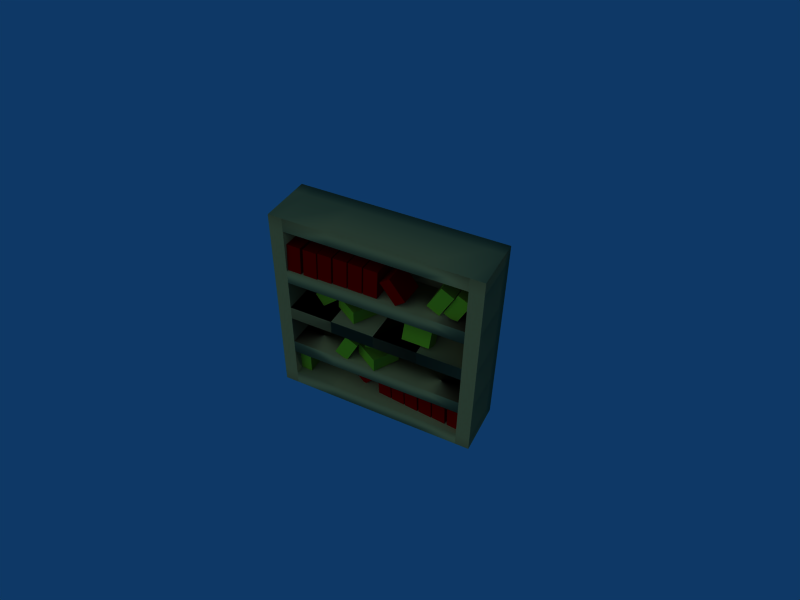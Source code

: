 # Source: bookcase.blend  (saved by Blender 2.44.0; exported with 4.5.12 LTS)
import bpy
from mathutils import Matrix  # noqa: F401  (used for matrix-valued properties, if any)

bpy.ops.wm.read_factory_settings(use_empty=True)
scene = bpy.context.scene
scene.name = 'Scene'

# ---- collections
col_collection_1 = bpy.data.collections.new('Collection 1'); scene.collection.children.link(col_collection_1)

# ---- materials (node trees are filled in below, after node groups)
mat_material = bpy.data.materials.new('Material')
mat_material.alpha_threshold = 0.0
mat_material.preview_render_type = 'FLAT'
mat_material.diffuse_color = (0.3308, 0.5605, 0.09128, 1.0)
mat_material.roughness = 0.5
mat_material.line_color = (0.0, 0.0, 0.0, 1.0)
mat_material_002 = bpy.data.materials.new('Material.002')
mat_material_002.alpha_threshold = 0.0
mat_material_002.preview_render_type = 'FLAT'
mat_material_002.diffuse_color = (0.4467, 0.0, 0.0, 1.0)
mat_material_002.roughness = 0.5
mat_material_002.line_color = (0.0, 0.0, 0.0, 1.0)
mat_material_001 = bpy.data.materials.new('Material.001')
mat_material_001.alpha_threshold = 0.0
mat_material_001.preview_render_type = 'FLAT'
mat_material_001.diffuse_color = (0.4399, 0.4506, 0.2805, 1.0)
mat_material_001.roughness = 0.5
mat_material_001.line_color = (0.0, 0.0, 0.0, 1.0)

# ---- material node trees

# ---- world
world_world = bpy.data.worlds.new('World'); scene.world = world_world
world_world.color = (0.05656, 0.2208, 0.4)
world_world.use_sun_shadow = False
world_world.sun_shadow_jitter_overblur = 0.0
world_world.cycles.sampling_method = 'MANUAL'
world_world.cycles.sample_map_resolution = 256

# ---- cameras
cam_camera_001 = bpy.data.cameras.new('Camera.001')
cam_camera_001.passepartout_alpha = 0.2
cam_camera_001.clip_end = 100.0
cam_camera_001.lens = 35.0
cam_camera_001.show_passepartout = False
cam_camera_001.show_safe_areas = True
cam_camera_001.dof.focus_distance = 0.0
cam_camera_001.dof.aperture_fstop = 128.0

# ---- lights
light_lamp = bpy.data.lights.new('Lamp', 'SUN')
light_lamp.transmission_factor = 0.0
light_lamp.angle = 1.571
light_lamp.energy = 1.0
light_lamp.shadow_buffer_clip_start = 0.5
light_lamp.shadow_soft_size = 1.0
light_lamp.shadow_cascade_max_distance = 1000.0
light_lamp.cycles.use_multiple_importance_sampling = False

# ---- meshes
me_plane_010 = bpy.data.meshes.new('Plane.010')
me_plane_010.from_pydata([(-15.39, -9.045, -1.421), (-15.58, -10.01, 0.3197), (-17.53, -10.29, -0.05757), (-17.33, -9.327, -1.798), (-17.54, -8.462, -1.343), (-17.74, -9.427, 0.3973), (-15.8, -9.145, 0.7746), (-15.6, -8.18, -0.9661)], [], [(0, 3, 2, 1), (2, 3, 4, 5), (3, 0, 7, 4), (0, 1, 6, 7), (1, 2, 5, 6), (7, 6, 5, 4)])
me_plane_010.materials.append(mat_material)
me_plane_010.materials.append(mat_material)
me_plane_010.use_remesh_preserve_volume = False
me_plane_010.use_remesh_preserve_attributes = False
me_plane_010.use_mirror_vertex_groups = False
me_plane_010.update()
me_plane_009 = bpy.data.meshes.new('Plane.009')
me_plane_009.from_pydata([(-26.7, -10.5, -9.051), (-26.95, -11.62, -7.417), (-28.92, -11.31, -7.494), (-28.67, -10.18, -9.129), (-28.57, -9.369, -8.554), (-28.81, -10.49, -6.919), (-26.84, -10.81, -6.842), (-26.59, -9.687, -8.476)], [], [(0, 3, 2, 1), (2, 3, 4, 5), (3, 0, 7, 4), (0, 1, 6, 7), (1, 2, 5, 6), (7, 6, 5, 4)])
me_plane_009.materials.append(mat_material)
me_plane_009.materials.append(mat_material)
me_plane_009.use_remesh_preserve_volume = False
me_plane_009.use_remesh_preserve_attributes = False
me_plane_009.use_mirror_vertex_groups = False
me_plane_009.update()
me_plane_008 = bpy.data.meshes.new('Plane.008')
me_plane_008.from_pydata([(-15.39, -9.045, -1.421), (-15.58, -10.01, 0.3197), (-17.53, -10.29, -0.05757), (-17.33, -9.327, -1.798), (-17.54, -8.462, -1.343), (-17.74, -9.427, 0.3973), (-15.8, -9.145, 0.7746), (-15.6, -8.18, -0.9661)], [], [(0, 3, 2, 1), (2, 3, 4, 5), (3, 0, 7, 4), (0, 1, 6, 7), (1, 2, 5, 6), (7, 6, 5, 4)])
me_plane_008.materials.append(mat_material)
me_plane_008.use_remesh_preserve_volume = False
me_plane_008.use_remesh_preserve_attributes = False
me_plane_008.use_mirror_vertex_groups = False
me_plane_008.update()
me_plane_007 = bpy.data.meshes.new('Plane.007')
me_plane_007.from_pydata([(-15.39, -9.045, -1.421), (-15.58, -10.01, 0.3197), (-17.53, -10.29, -0.05757), (-17.33, -9.327, -1.798), (-17.54, -8.462, -1.343), (-17.74, -9.427, 0.3973), (-15.8, -9.145, 0.7746), (-15.6, -8.18, -0.9661)], [], [(0, 3, 2, 1), (2, 3, 4, 5), (3, 0, 7, 4), (0, 1, 6, 7), (1, 2, 5, 6), (7, 6, 5, 4)])
me_plane_007.materials.append(mat_material)
me_plane_007.use_remesh_preserve_volume = False
me_plane_007.use_remesh_preserve_attributes = False
me_plane_007.use_mirror_vertex_groups = False
me_plane_007.update()
me_plane_006 = bpy.data.meshes.new('Plane.006')
me_plane_006.from_pydata([(-15.39, -9.045, -1.421), (-15.58, -10.01, 0.3197), (-17.53, -10.29, -0.05757), (-17.33, -9.327, -1.798), (-17.54, -8.462, -1.343), (-17.74, -9.427, 0.3973), (-15.8, -9.145, 0.7746), (-15.6, -8.18, -0.9661)], [], [(0, 3, 2, 1), (2, 3, 4, 5), (3, 0, 7, 4), (0, 1, 6, 7), (1, 2, 5, 6), (7, 6, 5, 4)])
me_plane_006.materials.append(mat_material)
me_plane_006.use_remesh_preserve_volume = False
me_plane_006.use_remesh_preserve_attributes = False
me_plane_006.use_mirror_vertex_groups = False
me_plane_006.update()
me_plane_005 = bpy.data.meshes.new('Plane.005')
me_plane_005.from_pydata([(-15.39, -9.045, -1.421), (-15.58, -10.01, 0.3197), (-17.53, -10.29, -0.05757), (-17.33, -9.327, -1.798), (-17.54, -8.462, -1.343), (-17.74, -9.427, 0.3973), (-15.8, -9.145, 0.7746), (-15.6, -8.18, -0.9661)], [], [(0, 3, 2, 1), (2, 3, 4, 5), (3, 0, 7, 4), (0, 1, 6, 7), (1, 2, 5, 6), (7, 6, 5, 4)])
me_plane_005.materials.append(mat_material)
me_plane_005.use_remesh_preserve_volume = False
me_plane_005.use_remesh_preserve_attributes = False
me_plane_005.use_mirror_vertex_groups = False
me_plane_005.update()
me_plane_004 = bpy.data.meshes.new('Plane.004')
me_plane_004.from_pydata([(-17.88, -0.8, 3.269), (-18.02, -1.495, 4.522), (-19.42, -1.698, 4.25), (-19.28, -1.003, 2.997), (-19.43, -0.3806, 3.325), (-19.57, -1.075, 4.578), (-18.17, -0.8722, 4.849), (-18.03, -0.1777, 3.596)], [], [(0, 3, 2, 1), (2, 3, 4, 5), (3, 0, 7, 4), (0, 1, 6, 7), (1, 2, 5, 6), (7, 6, 5, 4)])
me_plane_004.materials.append(mat_material)
me_plane_004.use_remesh_preserve_volume = False
me_plane_004.use_remesh_preserve_attributes = False
me_plane_004.use_mirror_vertex_groups = False
me_plane_004.update()
me_plane_003 = bpy.data.meshes.new('Plane.003')
me_plane_003.from_pydata([(-15.39, -9.045, -1.421), (-15.58, -10.01, 0.3197), (-17.53, -10.29, -0.05757), (-17.33, -9.327, -1.798), (-17.54, -8.462, -1.343), (-17.74, -9.427, 0.3973), (-15.8, -9.145, 0.7746), (-15.6, -8.18, -0.9661)], [], [(0, 3, 2, 1), (2, 3, 4, 5), (3, 0, 7, 4), (0, 1, 6, 7), (1, 2, 5, 6), (7, 6, 5, 4)])
me_plane_003.materials.append(mat_material)
me_plane_003.use_remesh_preserve_volume = False
me_plane_003.use_remesh_preserve_attributes = False
me_plane_003.use_mirror_vertex_groups = False
me_plane_003.update()
me_plane_002 = bpy.data.meshes.new('Plane.002')
me_plane_002.from_pydata([(-15.39, -9.045, -1.421), (-15.58, -10.01, 0.3197), (-17.53, -10.29, -0.05757), (-17.33, -9.327, -1.798), (-17.54, -8.462, -1.343), (-17.74, -9.427, 0.3973), (-15.8, -9.145, 0.7746), (-15.6, -8.18, -0.9661)], [], [(0, 3, 2, 1), (2, 3, 4, 5), (3, 0, 7, 4), (0, 1, 6, 7), (1, 2, 5, 6), (7, 6, 5, 4)])
me_plane_002.materials.append(mat_material)
me_plane_002.use_remesh_preserve_volume = False
me_plane_002.use_remesh_preserve_attributes = False
me_plane_002.use_mirror_vertex_groups = False
me_plane_002.update()
me_plane_001 = bpy.data.meshes.new('Plane.001')
me_plane_001.from_pydata([(-15.39, -9.045, -1.421), (-15.58, -10.01, 0.3197), (-17.53, -10.29, -0.05757), (-17.33, -9.327, -1.798), (-17.54, -8.462, -1.343), (-17.74, -9.427, 0.3973), (-15.8, -9.145, 0.7746), (-15.6, -8.18, -0.9661)], [], [(0, 3, 2, 1), (2, 3, 4, 5), (3, 0, 7, 4), (0, 1, 6, 7), (1, 2, 5, 6), (7, 6, 5, 4)])
me_plane_001.materials.append(mat_material)
me_plane_001.use_remesh_preserve_volume = False
me_plane_001.use_remesh_preserve_attributes = False
me_plane_001.use_mirror_vertex_groups = False
me_plane_001.update()
me_top_bools_001 = bpy.data.meshes.new('top bools.001')
me_top_bools_001.from_pydata([(-3.296, 4.152, 0.1744), (-2.284, 3.222, -0.9649), (-3.572, 3.329, -2.197), (-4.584, 4.259, -1.058), (-4.229, 5.02, -1.363), (-3.216, 4.09, -2.502), (-1.929, 3.982, -1.27), (-2.941, 4.912, -0.1305), (-7.666, 2.556, 5.001), (-7.237, 0.6628, 4.52), (-8.716, 0.6706, 3.172), (-9.145, 2.564, 3.654), (-8.506, 2.886, 2.955), (-8.077, 0.9931, 2.474), (-6.599, 0.9852, 3.821), (-7.028, 2.878, 4.303), (-6.291, 3.248, 3.46), (-5.862, 1.354, 2.978), (-7.34, 1.362, 1.631), (-7.769, 3.255, 2.113), (-8.408, 2.933, 2.812), (-7.979, 1.04, 2.33), (-6.501, 1.032, 3.677), (-6.929, 2.925, 4.159), (-6.28, 3.31, 3.408), (-5.851, 1.417, 2.926), (-7.329, 1.425, 1.579), (-7.758, 3.318, 2.061), (-7.119, 3.641, 1.362), (-6.69, 1.748, 0.8805), (-5.212, 1.74, 2.228), (-5.641, 3.633, 2.709), (-4.962, 4.013, 1.928), (-4.533, 2.12, 1.446), (-6.011, 2.127, 0.09917), (-6.44, 4.021, 0.5809), (-7.079, 3.698, 1.28), (-6.65, 1.805, 0.7979), (-5.172, 1.797, 2.145), (-5.601, 3.69, 2.627), (-4.908, 4.047, 1.873), (-4.479, 2.154, 1.391), (-5.957, 2.162, 0.04427), (-6.386, 4.055, 0.526), (-5.748, 4.377, -0.1728), (-5.319, 2.484, -0.6545), (-3.841, 2.476, 0.6928), (-4.27, 4.369, 1.174), (-3.577, 4.726, 0.4209), (-3.148, 2.833, -0.06078), (-4.626, 2.841, -1.408), (-5.055, 4.734, -0.9263), (-5.694, 4.411, -0.2276), (-5.265, 2.518, -0.7093), (-3.787, 2.51, 0.638), (-4.216, 4.403, 1.12)], [], [(0, 3, 2, 1), (2, 3, 4, 5), (3, 0, 7, 4), (0, 1, 6, 7), (1, 2, 5, 6), (7, 6, 5, 4), (10, 9, 8, 11), (10, 11, 12, 13), (11, 8, 15, 12), (8, 9, 14, 15), (9, 10, 13, 14), (15, 14, 13, 12), (16, 17, 18, 19), (22, 21, 18, 17), (23, 22, 17, 16), (20, 23, 16, 19), (21, 20, 19, 18), (21, 22, 23, 20), (26, 25, 24, 27), (26, 27, 28, 29), (27, 24, 31, 28), (24, 25, 30, 31), (25, 26, 29, 30), (31, 30, 29, 28), (32, 33, 34, 35), (38, 37, 34, 33), (39, 38, 33, 32), (36, 39, 32, 35), (37, 36, 35, 34), (37, 38, 39, 36), (42, 41, 40, 43), (42, 43, 44, 45), (43, 40, 47, 44), (40, 41, 46, 47), (41, 42, 45, 46), (47, 46, 45, 44), (48, 49, 50, 51), (54, 53, 50, 49), (55, 54, 49, 48), (52, 55, 48, 51), (53, 52, 51, 50), (53, 54, 55, 52)])
_uv = me_top_bools_001.uv_layers.new(name='UVTex')
_uv.uv.foreach_set('vector', [0.0, 1.0, 0.0, 0.0, 1.0, 0.0, 1.0, 1.0, 0.0, 1.0, 0.0, 0.0, 1.0, 0.0, 1.0, 1.0, 0.0, 1.0, 0.0, 0.0, 1.0, 0.0, 1.0, 1.0, 0.0, 1.0, 0.0, 0.0, 1.0, 0.0, 1.0, 1.0, 0.0, 1.0, 0.0, 0.0, 1.0, 0.0, 1.0, 1.0, 0.0, 1.0, 0.0, 0.0, 1.0, 0.0, 1.0, 1.0, 0.0, 1.0, 0.0, 0.0, 1.0, 0.0, 1.0, 1.0, 0.0, 1.0, 0.0, 0.0, 1.0, 0.0, 1.0, 1.0, 0.0, 1.0, 0.0, 0.0, 1.0, 0.0, 1.0, 1.0, 0.0, 1.0, 0.0, 0.0, 1.0, 0.0, 1.0, 1.0, 0.0, 1.0, 0.0, 0.0, 1.0, 0.0, 1.0, 1.0, 0.0, 1.0, 0.0, 0.0, 1.0, 0.0, 1.0, 1.0, 0.0, 1.0, 0.0, 0.0, 1.0, 0.0, 1.0, 1.0, 0.0, 1.0, 0.0, 0.0, 1.0, 0.0, 1.0, 1.0, 0.0, 1.0, 0.0, 0.0, 1.0, 0.0, 1.0, 1.0, 0.0, 1.0, 0.0, 0.0, 1.0, 0.0, 1.0, 1.0, 0.0, 1.0, 0.0, 0.0, 1.0, 0.0, 1.0, 1.0, 0.0, 1.0, 0.0, 0.0, 1.0, 0.0, 1.0, 1.0, 0.0, 1.0, 0.0, 0.0, 1.0, 0.0, 1.0, 1.0, 0.0, 1.0, 0.0, 0.0, 1.0, 0.0, 1.0, 1.0, 0.0, 1.0, 0.0, 0.0, 1.0, 0.0, 1.0, 1.0, 0.0, 1.0, 0.0, 0.0, 1.0, 0.0, 1.0, 1.0, 0.0, 1.0, 0.0, 0.0, 1.0, 0.0, 1.0, 1.0, 0.0, 1.0, 0.0, 0.0, 1.0, 0.0, 1.0, 1.0, 0.0, 1.0, 0.0, 0.0, 1.0, 0.0, 1.0, 1.0, 0.0, 1.0, 0.0, 0.0, 1.0, 0.0, 1.0, 1.0, 0.0, 1.0, 0.0, 0.0, 1.0, 0.0, 1.0, 1.0, 0.0, 1.0, 0.0, 0.0, 1.0, 0.0, 1.0, 1.0, 0.0, 1.0, 0.0, 0.0, 1.0, 0.0, 1.0, 1.0, 0.0, 1.0, 0.0, 0.0, 1.0, 0.0, 1.0, 1.0, 0.0, 1.0, 0.0, 0.0, 1.0, 0.0, 1.0, 1.0, 0.0, 1.0, 0.0, 0.0, 1.0, 0.0, 1.0, 1.0, 0.0, 1.0, 0.0, 0.0, 1.0, 0.0, 1.0, 1.0, 0.0, 1.0, 0.0, 0.0, 1.0, 0.0, 1.0, 1.0, 0.0, 1.0, 0.0, 0.0, 1.0, 0.0, 1.0, 1.0, 0.0, 1.0, 0.0, 0.0, 1.0, 0.0, 1.0, 1.0, 0.0, 1.0, 0.0, 0.0, 1.0, 0.0, 1.0, 1.0, 0.0, 1.0, 0.0, 0.0, 1.0, 0.0, 1.0, 1.0, 0.0, 1.0, 0.0, 0.0, 1.0, 0.0, 1.0, 1.0, 0.0, 1.0, 0.0, 0.0, 1.0, 0.0, 1.0, 1.0, 0.0, 1.0, 0.0, 0.0, 1.0, 0.0, 1.0, 1.0, 0.0, 1.0, 0.0, 0.0, 1.0, 0.0, 1.0, 1.0])
me_top_bools_001.materials.append(mat_material_002)
me_top_bools_001.use_remesh_preserve_volume = False
me_top_bools_001.use_remesh_preserve_attributes = False
me_top_bools_001.use_mirror_vertex_groups = False
me_top_bools_001.update()
me_plane = bpy.data.meshes.new('Plane')
me_plane.from_pydata([(-15.39, -9.045, -1.421), (-15.58, -10.01, 0.3197), (-17.53, -10.29, -0.05757), (-17.33, -9.327, -1.798), (-17.54, -8.462, -1.343), (-17.74, -9.427, 0.3973), (-15.8, -9.145, 0.7746), (-15.6, -8.18, -0.9661)], [], [(0, 3, 2, 1), (2, 3, 4, 5), (3, 0, 7, 4), (0, 1, 6, 7), (1, 2, 5, 6), (7, 6, 5, 4)])
_uv = me_plane.uv_layers.new(name='UVTex')
_uv.uv.foreach_set('vector', [0.0, 1.0, 0.0, 0.0, 1.0, 0.0, 1.0, 1.0, 0.0, 1.0, 0.0, 0.0, 1.0, 0.0, 1.0, 1.0, 0.0, 1.0, 0.0, 0.0, 1.0, 0.0, 1.0, 1.0, 0.0, 1.0, 0.0, 0.0, 1.0, 0.0, 1.0, 1.0, 0.0, 1.0, 0.0, 0.0, 1.0, 0.0, 1.0, 1.0, 0.0, 1.0, 0.0, 0.0, 1.0, 0.0, 1.0, 1.0])
me_plane.materials.append(mat_material)
me_plane.use_remesh_preserve_volume = False
me_plane.use_remesh_preserve_attributes = False
me_plane.use_mirror_vertex_groups = False
me_plane.update()
me_top_bools = bpy.data.meshes.new('top bools')
me_top_bools.from_pydata([(-3.296, 4.152, 0.1744), (-2.284, 3.222, -0.9649), (-3.572, 3.329, -2.197), (-4.584, 4.259, -1.058), (-4.229, 5.02, -1.363), (-3.216, 4.09, -2.502), (-1.929, 3.982, -1.27), (-2.941, 4.912, -0.1305), (-7.666, 2.556, 5.001), (-7.237, 0.6628, 4.52), (-8.716, 0.6706, 3.172), (-9.145, 2.564, 3.654), (-8.506, 2.886, 2.955), (-8.077, 0.9931, 2.474), (-6.599, 0.9852, 3.821), (-7.028, 2.878, 4.303), (-6.291, 3.248, 3.46), (-5.862, 1.354, 2.978), (-7.34, 1.362, 1.631), (-7.769, 3.255, 2.113), (-8.408, 2.933, 2.812), (-7.979, 1.04, 2.33), (-6.501, 1.032, 3.677), (-6.929, 2.925, 4.159), (-6.28, 3.31, 3.408), (-5.851, 1.417, 2.926), (-7.329, 1.425, 1.579), (-7.758, 3.318, 2.061), (-7.119, 3.641, 1.362), (-6.69, 1.748, 0.8805), (-5.212, 1.74, 2.228), (-5.641, 3.633, 2.709), (-4.962, 4.013, 1.928), (-4.533, 2.12, 1.446), (-6.011, 2.127, 0.09917), (-6.44, 4.021, 0.5809), (-7.079, 3.698, 1.28), (-6.65, 1.805, 0.7979), (-5.172, 1.797, 2.145), (-5.601, 3.69, 2.627), (-4.908, 4.047, 1.873), (-4.479, 2.154, 1.391), (-5.957, 2.162, 0.04427), (-6.386, 4.055, 0.526), (-5.748, 4.377, -0.1728), (-5.319, 2.484, -0.6545), (-3.841, 2.476, 0.6928), (-4.27, 4.369, 1.174), (-3.577, 4.726, 0.4209), (-3.148, 2.833, -0.06078), (-4.626, 2.841, -1.408), (-5.055, 4.734, -0.9263), (-5.694, 4.411, -0.2276), (-5.265, 2.518, -0.7093), (-3.787, 2.51, 0.638), (-4.216, 4.403, 1.12)], [], [(0, 3, 2, 1), (2, 3, 4, 5), (3, 0, 7, 4), (0, 1, 6, 7), (1, 2, 5, 6), (7, 6, 5, 4), (10, 9, 8, 11), (10, 11, 12, 13), (11, 8, 15, 12), (8, 9, 14, 15), (9, 10, 13, 14), (15, 14, 13, 12), (16, 17, 18, 19), (22, 21, 18, 17), (23, 22, 17, 16), (20, 23, 16, 19), (21, 20, 19, 18), (21, 22, 23, 20), (26, 25, 24, 27), (26, 27, 28, 29), (27, 24, 31, 28), (24, 25, 30, 31), (25, 26, 29, 30), (31, 30, 29, 28), (32, 33, 34, 35), (38, 37, 34, 33), (39, 38, 33, 32), (36, 39, 32, 35), (37, 36, 35, 34), (37, 38, 39, 36), (42, 41, 40, 43), (42, 43, 44, 45), (43, 40, 47, 44), (40, 41, 46, 47), (41, 42, 45, 46), (47, 46, 45, 44), (48, 49, 50, 51), (54, 53, 50, 49), (55, 54, 49, 48), (52, 55, 48, 51), (53, 52, 51, 50), (53, 54, 55, 52)])
me_top_bools.materials.append(mat_material_002)
me_top_bools.use_remesh_preserve_volume = False
me_top_bools.use_remesh_preserve_attributes = False
me_top_bools.use_mirror_vertex_groups = False
me_top_bools.update()
me_cube_001 = bpy.data.meshes.new('Cube.001')
me_cube_001.from_pydata([(6.3, 6.3, -6.3), (6.3, 5.356, -6.3), (-6.3, 5.356, -6.3), (-6.3, 6.3, -6.3), (6.3, 6.3, 6.3), (6.3, 5.356, 6.3), (-6.3, 5.356, 6.3), (-6.3, 6.3, 6.3), (-4.768e-07, 5.356, -6.3), (-3.099e-06, 5.356, 6.3), (6.3, 5.356, 0.0), (-6.3, 5.356, 0.0), (-1.788e-06, 5.356, 0.0), (3.15, 5.356, -6.3), (-3.15, 5.356, -6.3), (3.15, 5.356, 6.3), (-3.15, 5.356, 6.3), (6.3, 5.356, -3.15), (6.3, 5.356, 3.15), (-6.3, 5.356, -3.15), (-6.3, 5.356, 3.15), (-2.444e-06, 5.356, 3.15), (3.15, 5.356, 0.0), (-1.132e-06, 5.356, -3.15), (-3.15, 5.356, 0.0), (3.15, 5.356, 3.15), (3.15, 5.356, -3.15), (-3.15, 5.356, 3.15), (-3.15, 5.356, -3.15), (7.3, 5.356, 3.15), (7.3, 5.356, -3.15), (7.3, 5.356, 1.968e-07), (7.3, 5.356, 6.3), (7.3, 6.3, 6.3), (7.3, 5.356, -6.3), (7.3, 6.3, -6.3), (-7.3, 5.356, 3.15), (-7.3, 5.356, -3.15), (-7.3, 5.356, -1.211e-07), (-7.3, 6.3, 6.3), (-7.3, 5.356, 6.3), (-7.3, 6.3, -6.3), (-7.3, 5.356, -6.3), (-7.3, 5.356, 7.3), (-7.3, 6.3, 7.3), (7.3, 6.3, 7.3), (7.3, 5.356, 7.3), (-3.15, 5.356, 7.3), (3.15, 5.356, 7.3), (-3.099e-06, 5.356, 7.3), (-6.3, 6.3, 7.3), (-6.3, 5.356, 7.3), (6.3, 5.356, 7.3), (6.3, 6.3, 7.3), (-7.3, 5.356, -7.3), (-7.3, 6.3, -7.3), (7.3, 6.3, -7.3), (7.3, 5.356, -7.3), (-3.15, 5.356, -7.3), (3.15, 5.356, -7.3), (-4.768e-07, 5.356, -7.3), (-6.3, 6.3, -7.3), (-6.3, 5.356, -7.3), (6.3, 5.356, -7.3), (6.3, 6.3, -7.3), (6.3, 5.356, -7.3), (-6.3, 5.356, -7.3), (-4.768e-07, 5.356, -7.3), (3.15, 5.356, -7.3), (-3.15, 5.356, -7.3), (7.3, 5.356, -7.3), (-7.3, 5.356, -7.3), (6.3, 5.356, 7.3), (-6.3, 5.356, 7.3), (-3.099e-06, 5.356, 7.3), (3.15, 5.356, 7.3), (-3.15, 5.356, 7.3), (7.3, 5.356, 7.3), (-7.3, 5.356, 7.3), (-7.3, 5.356, -6.3), (-7.3, 5.356, 6.3), (-7.3, 5.356, -1.211e-07), (-7.3, 5.356, -3.15), (-7.3, 5.356, 3.15), (7.3, 5.356, -6.3), (7.3, 5.356, 6.3), (7.3, 5.356, 1.968e-07), (7.3, 5.356, -3.15), (7.3, 5.356, 3.15), (-6.3, 5.356, 3.15), (-6.3, 5.356, -3.15), (6.3, 5.356, 3.15), (6.3, 5.356, -3.15), (-3.15, 5.356, 6.3), (3.15, 5.356, 6.3), (-3.15, 5.356, -6.3), (3.15, 5.356, -6.3), (-6.3, 5.356, 0.0), (6.3, 5.356, 0.0), (-3.099e-06, 5.356, 6.3), (-4.768e-07, 5.356, -6.3), (-6.3, 5.356, 6.3), (6.3, 5.356, 6.3), (-6.3, 5.356, -6.3), (6.3, 5.356, -6.3), (6.3, 5.356, -6.3), (-6.3, 5.356, -6.3), (6.3, 5.356, 6.3), (-6.3, 5.356, 6.3), (-4.768e-07, 5.356, -6.3), (-3.099e-06, 5.356, 6.3), (6.3, 5.356, 0.0), (-6.3, 5.356, 0.0), (3.15, 5.356, -6.3), (-3.15, 5.356, -6.3), (3.15, 5.356, 6.3), (-3.15, 5.356, 6.3), (6.3, 5.356, -3.15), (6.3, 5.356, 3.15), (-6.3, 5.356, -3.15), (-6.3, 5.356, 3.15), (7.3, 5.356, 3.15), (7.3, 5.356, -3.15), (7.3, 5.356, 1.968e-07), (7.3, 5.356, 6.3), (7.3, 5.356, -6.3), (-7.3, 5.356, 3.15), (-7.3, 5.356, -3.15), (-7.3, 5.356, -1.211e-07), (-7.3, 5.356, 6.3), (-7.3, 5.356, -6.3), (-7.3, 5.356, 7.3), (7.3, 5.356, 7.3), (-3.15, 5.356, 7.3), (3.15, 5.356, 7.3), (-3.099e-06, 5.356, 7.3), (-6.3, 5.356, 7.3), (6.3, 5.356, 7.3), (-7.3, 5.356, -7.3), (7.3, 5.356, -7.3), (-3.15, 5.356, -7.3), (3.15, 5.356, -7.3), (-4.768e-07, 5.356, -7.3), (-6.3, 5.356, -7.3), (6.3, 5.356, -7.3), (6.3, 2.356, -7.3), (-6.3, 2.356, -7.3), (-7.277e-06, 2.356, -7.3), (3.15, 2.356, -7.3), (-3.15, 2.356, -7.3), (7.3, 2.356, -7.3), (-7.3, 2.356, -7.3), (-7.3, 2.356, -7.3), (7.3, 2.356, -7.3), (-6.3, 2.356, -7.3), (6.3, 2.356, -7.3), (6.3, 2.356, -7.3), (-6.3, 2.356, -7.3), (7.3, 2.356, -7.3), (-7.3, 2.356, -7.3), (-7.3, 2.356, -7.3), (7.3, 2.356, -7.3), (-6.3, 2.356, -7.3), (6.3, 2.356, -7.3), (6.3, 2.356, 7.3), (-6.3, 2.356, 7.3), (-9.9e-06, 2.356, 7.3), (3.15, 2.356, 7.3), (-3.15, 2.356, 7.3), (7.3, 2.356, 7.3), (-7.3, 2.356, 7.3), (-7.3, 2.356, 7.3), (7.3, 2.356, 7.3), (-6.3, 2.356, 7.3), (6.3, 2.356, 7.3), (6.3, 2.356, 7.3), (-6.3, 2.356, 7.3), (7.3, 2.356, 7.3), (-7.3, 2.356, 7.3), (-7.3, 2.356, 7.3), (7.3, 2.356, 7.3), (-6.3, 2.356, 7.3), (6.3, 2.356, 7.3), (6.3, 2.356, -6.3), (-6.3, 2.356, -6.3), (6.3, 2.356, 6.3), (-6.3, 2.356, 6.3), (6.3, 2.356, -1.362e-07), (-6.3, 2.356, -1.362e-07), (6.3, 2.356, -3.15), (6.3, 2.356, 3.15), (-6.3, 2.356, -3.15), (-6.3, 2.356, 3.15), (7.3, 2.356, 3.15), (7.3, 2.356, -3.15), (7.3, 2.356, 6.055e-08), (7.3, 2.356, 6.3), (7.3, 2.356, -6.3), (-7.3, 2.356, 3.15), (-7.3, 2.356, -3.15), (-7.3, 2.356, -2.573e-07), (-7.3, 2.356, 6.3), (-7.3, 2.356, -6.3), (-7.3, 2.356, -6.3), (-7.3, 2.356, 6.3), (-7.3, 2.356, -2.573e-07), (-7.3, 2.356, -3.15), (-7.3, 2.356, 3.15), (7.3, 2.356, -6.3), (7.3, 2.356, 6.3), (7.3, 2.356, 6.055e-08), (7.3, 2.356, -3.15), (7.3, 2.356, 3.15), (-6.3, 2.356, 3.15), (-6.3, 2.356, -3.15), (6.3, 2.356, 3.15), (6.3, 2.356, -3.15), (-6.3, 2.356, -1.362e-07), (6.3, 2.356, -1.362e-07), (-6.3, 2.356, 6.3), (6.3, 2.356, 6.3), (-6.3, 2.356, -6.3), (6.3, 2.356, -6.3), (6.3, 2.356, -6.3), (-6.3, 2.356, -6.3), (6.3, 2.356, 6.3), (-6.3, 2.356, 6.3), (6.3, 2.356, -1.362e-07), (-6.3, 2.356, -1.362e-07), (6.3, 2.356, -3.15), (6.3, 2.356, 3.15), (-6.3, 2.356, -3.15), (-6.3, 2.356, 3.15), (7.3, 2.356, 3.15), (7.3, 2.356, -3.15), (7.3, 2.356, 6.055e-08), (7.3, 2.356, 6.3), (7.3, 2.356, -6.3), (-7.3, 2.356, 3.15), (-7.3, 2.356, -3.15), (-7.3, 2.356, -2.573e-07), (-7.3, 2.356, 6.3), (-7.3, 2.356, -6.3), (-7.3, 2.356, -6.3), (-7.3, 2.356, 6.3), (-7.3, 2.356, -2.573e-07), (-7.3, 2.356, -3.15), (-7.3, 2.356, 3.15), (7.3, 2.356, -6.3), (7.3, 2.356, 6.3), (7.3, 2.356, 6.055e-08), (7.3, 2.356, -3.15), (7.3, 2.356, 3.15), (-6.3, 2.356, 3.15), (-6.3, 2.356, -3.15), (6.3, 2.356, 3.15), (6.3, 2.356, -3.15), (-3.15, 2.356, 6.3), (3.15, 2.356, 6.3), (-3.15, 2.356, -6.3), (3.15, 2.356, -6.3), (-6.3, 2.356, -1.362e-07), (6.3, 2.356, -1.362e-07), (-9.9e-06, 2.356, 6.3), (-7.277e-06, 2.356, -6.3), (-6.3, 2.356, 6.3), (6.3, 2.356, 6.3), (-6.3, 2.356, -6.3), (6.3, 2.356, -6.3), (6.3, 2.356, 3.15), (3.15, 2.356, 3.15), (-2.444e-06, 2.356, 3.15), (-3.15, 2.356, 3.15), (-6.3, 2.356, 3.15), (6.3, 2.356, 3.15), (3.15, 2.356, 2.15), (6.3, 2.356, 2.15), (-2.444e-06, 2.356, 2.15), (-3.15, 2.356, 2.15), (-6.3, 2.356, 2.15), (6.3, 2.356, 2.15), (3.15, 5.356, 2.15), (6.3, 5.356, 2.15), (-2.444e-06, 5.356, 2.15), (-3.15, 5.356, 2.15), (-6.3, 5.356, 2.15), (6.3, 5.356, 2.15), (-1.788e-06, 5.356, 0.0), (3.15, 5.356, 0.0), (-6.3, 5.356, 0.0), (-3.15, 5.356, 0.0), (6.3, 5.356, 0.0), (6.3, 5.356, 0.0), (-1.788e-06, 5.356, 0.0), (3.15, 5.356, 0.0), (-6.3, 5.356, 0.0), (-3.15, 5.356, 0.0), (6.3, 5.356, 0.0), (6.3, 5.356, 0.0), (6.3, 2.356, 0.0), (6.3, 2.356, 0.0), (-6.3, 2.356, 0.0), (3.15, 2.356, 0.0), (-1.788e-06, 2.356, 0.0), (6.3, 2.356, 0.0), (6.3, 2.356, 0.0), (-6.3, 2.356, 0.0), (3.15, 2.356, 0.0), (-6.3, 2.356, 0.0), (6.3, 2.356, 0.0), (6.3, 2.356, 0.0), (-6.3, 2.356, 0.0), (-3.15, 2.356, 0.0), (3.15, 2.356, 0.0), (-1.788e-06, 2.356, 0.0), (-6.3, 2.356, 0.0), (6.3, 2.356, 0.0), (6.3, 2.356, -1.0), (-6.3, 2.356, -1.0), (-1.788e-06, 2.356, -1.0), (3.15, 2.356, -1.0), (-3.15, 2.356, -1.0), (-6.3, 2.356, -1.0), (6.3, 2.356, -1.0), (6.3, 2.356, -1.0), (-6.3, 2.356, -1.0), (3.15, 2.356, -1.0), (-6.3, 2.356, -1.0), (6.3, 2.356, -1.0), (6.3, 2.356, -1.0), (-1.788e-06, 2.356, -1.0), (3.15, 2.356, -1.0), (-6.3, 2.356, -1.0), (6.3, 2.356, -1.0), (6.3, 2.356, -1.0), (6.3, 2.356, -1.0), (6.3, 2.356, -1.0), (-6.3, 2.356, -1.0), (3.15, 2.356, -1.0), (-1.788e-06, 2.356, -1.0), (6.3, 2.356, -1.0), (6.3, 2.356, -1.0), (-6.3, 2.356, -1.0), (3.15, 2.356, -1.0), (-6.3, 2.356, -1.0), (6.3, 2.356, -1.0), (6.3, 2.356, -1.0), (-6.3, 2.356, -1.0), (-3.15, 2.356, -1.0), (3.15, 2.356, -1.0), (-1.788e-06, 2.356, -1.0), (-6.3, 2.356, -1.0), (6.3, 2.356, -1.0), (6.3, 5.356, -1.0), (-6.3, 5.356, -1.0), (-1.788e-06, 5.356, -1.0), (3.15, 5.356, -1.0), (-3.15, 5.356, -1.0), (-6.3, 5.356, -1.0), (6.3, 5.356, -1.0), (6.3, 5.356, -1.0), (-6.3, 5.356, -1.0), (3.15, 5.356, -1.0), (-6.3, 5.356, -1.0), (6.3, 5.356, -1.0), (6.3, 5.356, -1.0), (-1.788e-06, 5.356, -1.0), (3.15, 5.356, -1.0), (-6.3, 5.356, -1.0), (6.3, 5.356, -1.0), (6.3, 5.356, -1.0), (6.3, 2.356, -3.15), (3.15, 2.356, -3.15), (-1.132e-06, 2.356, -3.15), (-3.15, 2.356, -3.15), (-6.3, 2.356, -3.15), (-6.3, 2.356, -3.15), (6.3, 2.356, -3.15), (6.3, 2.356, -3.15), (-6.3, 2.356, -3.15), (3.15, 2.356, -4.15), (6.3, 2.356, -4.15), (-1.132e-06, 2.356, -4.15), (-3.15, 2.356, -4.15), (-6.3, 2.356, -4.15), (-6.3, 2.356, -4.15), (6.3, 2.356, -4.15), (6.3, 2.356, -4.15), (-6.3, 2.356, -4.15), (3.15, 5.356, -4.15), (6.3, 5.356, -4.15), (-1.132e-06, 5.356, -4.15), (-3.15, 5.356, -4.15), (-6.3, 5.356, -4.15), (-6.3, 5.356, -4.15), (6.3, 5.356, -4.15), (6.3, 5.356, -4.15), (-6.3, 5.356, -4.15)], [], [(4, 0, 3, 7), (18, 5, 15, 25), (10, 18, 25, 22), (25, 15, 9, 21), (22, 25, 21, 12), (17, 10, 22, 26), (1, 17, 26, 13), (26, 22, 12, 23), (13, 26, 23, 8), (21, 9, 16, 27), (12, 21, 27, 24), (27, 16, 6, 20), (24, 27, 20, 11), (23, 12, 24, 28), (8, 23, 28, 14), (28, 24, 11, 19), (14, 28, 19, 2), (0, 4, 33, 35), (31, 35, 33), (32, 29, 33), (29, 31, 33), (31, 30, 35), (30, 34, 35), (7, 3, 41, 39), (38, 39, 41), (42, 37, 41), (37, 38, 41), (38, 36, 39), (36, 40, 39), (39, 40, 43, 44), (7, 39, 44, 50), (32, 33, 45, 46), (33, 4, 53, 45), (4, 7, 50, 53), (49, 53, 50), (51, 47, 50), (47, 49, 50), (49, 48, 53), (48, 52, 53), (53, 52, 46, 45), (51, 50, 44, 43), (42, 41, 55, 54), (41, 3, 61, 55), (35, 34, 57, 56), (0, 35, 56, 64), (3, 0, 64, 61), (60, 61, 64), (63, 59, 64), (59, 60, 64), (60, 58, 61), (58, 62, 61), (63, 64, 56, 57), (61, 62, 54, 55), (54, 62, 66, 71), (63, 57, 70, 65), (59, 63, 65, 68), (60, 59, 68, 67), (62, 58, 69, 66), (58, 60, 67, 69), (42, 54, 71, 79), (57, 34, 84, 70), (51, 43, 78, 73), (46, 52, 72, 77), (48, 49, 74, 75), (52, 48, 75, 72), (49, 47, 76, 74), (47, 51, 73, 76), (43, 40, 80, 78), (32, 46, 77, 85), (37, 42, 79, 82), (38, 37, 82, 81), (40, 36, 83, 80), (36, 38, 81, 83), (34, 30, 87, 84), (30, 31, 86, 87), (29, 32, 85, 88), (31, 29, 88, 86), (11, 20, 89, 97), (20, 6, 101, 89), (19, 11, 97, 90), (2, 19, 90, 103), (18, 10, 98, 91), (5, 18, 91, 102), (10, 17, 92, 98), (17, 1, 104, 92), (6, 16, 93, 101), (16, 9, 99, 93), (15, 5, 102, 94), (9, 15, 94, 99), (8, 14, 95, 100), (14, 2, 103, 95), (13, 8, 100, 96), (1, 13, 96, 104), (104, 96, 113, 105), (96, 100, 109, 113), (95, 103, 106, 114), (100, 95, 114, 109), (99, 94, 115, 110), (94, 102, 107, 115), (93, 99, 110, 116), (101, 93, 116, 108), (92, 104, 105, 117), (98, 92, 117, 111), (102, 91, 118, 107), (91, 98, 111, 118), (103, 90, 119, 106), (90, 97, 112, 119), (89, 101, 108, 120), (97, 89, 120, 112), (86, 88, 121, 123), (88, 85, 124, 121), (87, 86, 123, 122), (84, 87, 122, 125), (83, 81, 128, 126), (80, 83, 126, 129), (81, 82, 127, 128), (82, 79, 130, 127), (85, 77, 132, 124), (78, 80, 129, 131), (76, 73, 136, 133), (74, 76, 133, 135), (72, 75, 134, 137), (75, 74, 135, 134), (77, 72, 137, 132), (73, 78, 131, 136), (70, 84, 125, 139), (79, 71, 138, 130), (69, 67, 142, 140), (66, 69, 140, 143), (67, 68, 141, 142), (68, 65, 144, 141), (65, 70, 139, 144), (71, 66, 143, 138), (138, 143, 146, 151), (144, 139, 150, 145), (141, 144, 145, 148), (142, 141, 148, 147), (143, 140, 149, 146), (140, 142, 147, 149), (130, 138, 151, 243), (139, 125, 248, 150), (136, 131, 170, 165), (132, 137, 164, 169), (134, 135, 166, 167), (137, 134, 167, 164), (135, 133, 168, 166), (133, 136, 165, 168), (131, 129, 244, 170), (124, 132, 169, 249), (127, 130, 243, 246), (128, 127, 246, 245), (129, 126, 247, 244), (126, 128, 245, 247), (125, 122, 251, 248), (122, 123, 250, 251), (121, 124, 249, 252), (123, 121, 252, 250), (112, 120, 253, 261), (120, 108, 265, 253), (119, 112, 261, 254), (106, 119, 254, 267), (118, 111, 262, 255), (107, 118, 255, 266), (111, 117, 256, 262), (117, 105, 268, 256), (108, 116, 257, 265), (116, 110, 263, 257), (115, 107, 266, 258), (110, 115, 258, 263), (109, 114, 259, 264), (114, 106, 267, 259), (113, 109, 264, 260), (105, 113, 260, 268), (246, 243, 242, 239), (245, 246, 239, 240), (244, 247, 238, 241), (247, 245, 240, 238), (248, 251, 234, 237), (251, 250, 235, 234), (252, 249, 236, 233), (250, 252, 233, 235), (261, 253, 232, 228), (253, 265, 226, 232), (254, 261, 228, 231), (267, 254, 231, 224), (255, 262, 227, 230), (266, 255, 230, 225), (262, 256, 229, 227), (256, 268, 223, 229), (229, 223, 222, 216), (227, 229, 216, 218), (225, 230, 215, 220), (230, 227, 218, 215), (224, 231, 214, 221), (231, 228, 217, 214), (232, 226, 219, 213), (228, 232, 213, 217), (235, 233, 212, 210), (233, 236, 209, 212), (234, 235, 210, 211), (237, 234, 211, 208), (238, 240, 205, 207), (241, 238, 207, 204), (240, 239, 206, 205), (239, 242, 203, 206), (206, 203, 202, 199), (205, 206, 199, 200), (204, 207, 198, 201), (207, 205, 200, 198), (208, 211, 194, 197), (211, 210, 195, 194), (212, 209, 196, 193), (210, 212, 193, 195), (217, 213, 192, 188), (213, 219, 186, 192), (214, 217, 188, 191), (221, 214, 191, 184), (215, 218, 187, 190), (220, 215, 190, 185), (218, 216, 189, 187), (216, 222, 183, 189), (190, 187, 195, 193), (185, 190, 193, 196), (187, 189, 194, 195), (189, 183, 197, 194), (188, 192, 198, 200), (192, 186, 201, 198), (191, 188, 200, 199), (184, 191, 199, 202), (196, 209, 177, 180), (185, 196, 180, 182), (220, 185, 182, 175), (186, 219, 176, 181), (201, 186, 181, 179), (204, 201, 179, 178), (241, 204, 178, 171), (209, 236, 172, 177), (219, 226, 173, 176), (225, 220, 175, 174), (236, 249, 169, 172), (266, 225, 174, 164), (226, 265, 165, 173), (244, 241, 171, 170), (265, 257, 168, 165), (257, 263, 166, 168), (258, 266, 164, 167), (263, 258, 167, 166), (165, 170, 171, 173), (169, 164, 174, 172), (172, 174, 175, 177), (173, 171, 178, 176), (176, 178, 179, 181), (177, 175, 182, 180), (183, 222, 156, 163), (197, 183, 163, 161), (208, 197, 161, 158), (202, 203, 159, 160), (184, 202, 160, 162), (221, 184, 162, 157), (203, 242, 152, 159), (237, 208, 158, 153), (224, 221, 157, 154), (222, 223, 155, 156), (223, 268, 145, 155), (248, 237, 153, 150), (242, 243, 151, 152), (267, 224, 154, 146), (264, 259, 149, 147), (259, 267, 146, 149), (260, 264, 147, 148), (268, 260, 148, 145), (151, 146, 154, 152), (145, 150, 153, 155), (155, 153, 158, 156), (152, 154, 157, 159), (159, 157, 162, 160), (156, 158, 161, 163), (25, 18, 269, 270), (21, 25, 270, 271), (27, 21, 271, 272), (20, 27, 272, 273), (91, 18, 269, 274), (270, 269, 276, 275), (271, 270, 275, 277), (272, 271, 277, 278), (273, 272, 278, 279), (274, 269, 276, 280), (275, 276, 282, 281), (277, 275, 281, 283), (278, 277, 283, 284), (279, 278, 284, 285), (280, 276, 282, 286), (12, 22, 288, 287), (11, 24, 290, 289), (24, 12, 287, 290), (287, 288, 294, 293), (289, 290, 296, 295), (290, 287, 293, 296), (298, 292, 304, 299), (297, 298, 299, 300), (291, 297, 300, 305), (289, 295, 301, 306), (294, 293, 303, 302), (294, 288, 307, 302), (292, 111, 309, 304), (98, 291, 305, 310), (289, 11, 315, 306), (288, 22, 313, 307), (97, 112, 308, 311), (111, 98, 310, 309), (10, 98, 310, 316), (11, 97, 311, 315), (12, 24, 312, 314), (11, 24, 312, 315), (10, 22, 313, 316), (12, 22, 313, 314), (313, 314, 319, 320), (313, 316, 317, 320), (312, 315, 318, 321), (312, 314, 319, 321), (311, 315, 318, 322), (310, 316, 317, 323), (309, 310, 323, 324), (308, 311, 322, 325), (313, 307, 326, 320), (315, 306, 327, 318), (310, 305, 328, 323), (304, 309, 324, 329), (307, 302, 331, 326), (303, 302, 331, 330), (301, 306, 327, 332), (305, 300, 333, 328), (300, 299, 334, 333), (299, 304, 329, 334), (334, 329, 340, 335), (333, 334, 335, 336), (328, 333, 336, 341), (327, 332, 337, 342), (331, 330, 339, 338), (331, 326, 343, 338), (329, 324, 345, 340), (323, 328, 341, 346), (327, 318, 351, 342), (326, 320, 349, 343), (322, 325, 344, 347), (324, 323, 346, 345), (317, 323, 346, 352), (318, 322, 347, 351), (319, 321, 348, 350), (318, 321, 348, 351), (317, 320, 349, 352), (319, 320, 349, 350), (349, 350, 355, 356), (349, 352, 353, 356), (348, 351, 354, 357), (348, 350, 355, 357), (347, 351, 354, 358), (346, 352, 353, 359), (345, 346, 359, 360), (344, 347, 358, 361), (349, 343, 362, 356), (351, 342, 363, 354), (346, 341, 364, 359), (340, 345, 360, 365), (343, 338, 367, 362), (339, 338, 367, 366), (337, 342, 363, 368), (341, 336, 369, 364), (336, 335, 370, 369), (335, 340, 365, 370), (360, 359, 364, 365), (365, 364, 369, 370), (26, 17, 371, 372), (23, 26, 372, 373), (28, 23, 373, 374), (19, 28, 374, 375), (90, 19, 375, 376), (17, 92, 377, 371), (117, 92, 377, 378), (90, 119, 379, 376), (372, 371, 381, 380), (373, 372, 380, 382), (374, 373, 382, 383), (375, 374, 383, 384), (376, 375, 384, 385), (371, 377, 386, 381), (378, 377, 386, 387), (376, 379, 388, 385), (380, 381, 390, 389), (382, 380, 389, 391), (383, 382, 391, 392), (384, 383, 392, 393), (385, 384, 393, 394), (381, 386, 395, 390), (387, 386, 395, 396), (385, 388, 397, 394)])
me_cube_001.polygons.foreach_set('use_smooth', [True] * 396)
_uv = me_cube_001.uv_layers.new(name='UVTex')
_uv.uv.foreach_set('vector', [0.0, 1.0, 0.0, 0.0, 1.0, 0.0, 1.0, 1.0, 0.0, 1.0, 0.0, 0.0, 1.0, 0.0, 1.0, 1.0, 0.0, 1.0, 0.0, 0.0, 1.0, 0.0, 1.0, 1.0, 0.0, 1.0, 0.0, 0.0, 1.0, 0.0, 1.0, 1.0, 0.0, 1.0, 0.0, 0.0, 1.0, 0.0, 1.0, 1.0, 0.0, 1.0, 0.0, 0.0, 1.0, 0.0, 1.0, 1.0, 0.0, 1.0, 0.0, 0.0, 1.0, 0.0, 1.0, 1.0, 0.0, 1.0, 0.0, 0.0, 1.0, 0.0, 1.0, 1.0, 0.0, 1.0, 0.0, 0.0, 1.0, 0.0, 1.0, 1.0, 0.0, 1.0, 0.0, 0.0, 1.0, 0.0, 1.0, 1.0, 0.0, 1.0, 0.0, 0.0, 1.0, 0.0, 1.0, 1.0, 0.0, 1.0, 0.0, 0.0, 1.0, 0.0, 1.0, 1.0, 0.0, 1.0, 0.0, 0.0, 1.0, 0.0, 1.0, 1.0, 0.0, 1.0, 0.0, 0.0, 1.0, 0.0, 1.0, 1.0, 0.0, 1.0, 0.0, 0.0, 1.0, 0.0, 1.0, 1.0, 0.0, 1.0, 0.0, 0.0, 1.0, 0.0, 1.0, 1.0, 0.0, 1.0, 0.0, 0.0, 1.0, 0.0, 1.0, 1.0, 0.0, 1.0, 0.0, 0.0, 1.0, 0.0, 1.0, 1.0, 0.0, 1.0, 0.0, 0.0, 1.0, 0.0, 0.0, 1.0, 0.0, 0.0, 1.0, 0.0, 0.0, 1.0, 0.0, 0.0, 1.0, 0.0, 0.0, 1.0, 0.0, 0.0, 1.0, 0.0, 0.0, 1.0, 0.0, 0.0, 1.0, 0.0, 0.0, 1.0, 0.0, 0.0, 1.0, 0.0, 1.0, 1.0, 0.0, 1.0, 0.0, 0.0, 1.0, 0.0, 0.0, 1.0, 0.0, 0.0, 1.0, 0.0, 0.0, 1.0, 0.0, 0.0, 1.0, 0.0, 0.0, 1.0, 0.0, 0.0, 1.0, 0.0, 0.0, 1.0, 0.0, 0.0, 1.0, 0.0, 0.0, 1.0, 0.0, 0.0, 1.0, 0.0, 1.0, 1.0, 0.0, 1.0, 0.0, 0.0, 1.0, 0.0, 1.0, 1.0, 0.0, 1.0, 0.0, 0.0, 1.0, 0.0, 1.0, 1.0, 0.0, 1.0, 0.0, 0.0, 1.0, 0.0, 1.0, 1.0, 0.0, 1.0, 0.0, 0.0, 1.0, 0.0, 1.0, 1.0, 0.0, 1.0, 0.0, 0.0, 1.0, 0.0, 0.0, 1.0, 0.0, 0.0, 1.0, 0.0, 0.0, 1.0, 0.0, 0.0, 1.0, 0.0, 0.0, 1.0, 0.0, 0.0, 1.0, 0.0, 0.0, 1.0, 0.0, 0.0, 1.0, 0.0, 0.0, 1.0, 0.0, 0.0, 1.0, 0.0, 1.0, 1.0, 0.0, 1.0, 0.0, 0.0, 1.0, 0.0, 1.0, 1.0, 0.0, 1.0, 0.0, 0.0, 1.0, 0.0, 1.0, 1.0, 0.0, 1.0, 0.0, 0.0, 1.0, 0.0, 1.0, 1.0, 0.0, 1.0, 0.0, 0.0, 1.0, 0.0, 1.0, 1.0, 0.0, 1.0, 0.0, 0.0, 1.0, 0.0, 1.0, 1.0, 0.0, 1.0, 0.0, 0.0, 1.0, 0.0, 1.0, 1.0, 0.0, 1.0, 0.0, 0.0, 1.0, 0.0, 0.0, 1.0, 0.0, 0.0, 1.0, 0.0, 0.0, 1.0, 0.0, 0.0, 1.0, 0.0, 0.0, 1.0, 0.0, 0.0, 1.0, 0.0, 0.0, 1.0, 0.0, 0.0, 1.0, 0.0, 0.0, 1.0, 0.0, 0.0, 1.0, 0.0, 1.0, 1.0, 0.0, 1.0, 0.0, 0.0, 1.0, 0.0, 1.0, 1.0, 0.0, 1.0, 0.0, 0.0, 1.0, 0.0, 1.0, 1.0, 0.0, 1.0, 0.0, 0.0, 1.0, 0.0, 1.0, 1.0, 0.0, 1.0, 0.0, 0.0, 1.0, 0.0, 1.0, 1.0, 0.0, 1.0, 0.0, 0.0, 1.0, 0.0, 1.0, 1.0, 0.0, 1.0, 0.0, 0.0, 1.0, 0.0, 1.0, 1.0, 0.0, 1.0, 0.0, 0.0, 1.0, 0.0, 1.0, 1.0, 0.0, 1.0, 0.0, 0.0, 1.0, 0.0, 1.0, 1.0, 0.0, 1.0, 0.0, 0.0, 1.0, 0.0, 1.0, 1.0, 0.0, 1.0, 0.0, 0.0, 1.0, 0.0, 1.0, 1.0, 0.0, 1.0, 0.0, 0.0, 1.0, 0.0, 1.0, 1.0, 0.0, 1.0, 0.0, 0.0, 1.0, 0.0, 1.0, 1.0, 0.0, 1.0, 0.0, 0.0, 1.0, 0.0, 1.0, 1.0, 0.0, 1.0, 0.0, 0.0, 1.0, 0.0, 1.0, 1.0, 0.0, 1.0, 0.0, 0.0, 1.0, 0.0, 1.0, 1.0, 0.0, 1.0, 0.0, 0.0, 1.0, 0.0, 1.0, 1.0, 0.0, 1.0, 0.0, 0.0, 1.0, 0.0, 1.0, 1.0, 0.0, 1.0, 0.0, 0.0, 1.0, 0.0, 1.0, 1.0, 0.0, 1.0, 0.0, 0.0, 1.0, 0.0, 1.0, 1.0, 0.0, 1.0, 0.0, 0.0, 1.0, 0.0, 1.0, 1.0, 0.0, 1.0, 0.0, 0.0, 1.0, 0.0, 1.0, 1.0, 0.0, 1.0, 0.0, 0.0, 1.0, 0.0, 1.0, 1.0, 0.0, 1.0, 0.0, 0.0, 1.0, 0.0, 1.0, 1.0, 0.0, 1.0, 0.0, 0.0, 1.0, 0.0, 1.0, 1.0, 0.0, 1.0, 0.0, 0.0, 1.0, 0.0, 1.0, 1.0, 0.0, 1.0, 0.0, 0.0, 1.0, 0.0, 1.0, 1.0, 0.0, 1.0, 0.0, 0.0, 1.0, 0.0, 1.0, 1.0, 0.0, 1.0, 0.0, 0.0, 1.0, 0.0, 1.0, 1.0, 0.0, 1.0, 0.0, 0.0, 1.0, 0.0, 1.0, 1.0, 0.0, 1.0, 0.0, 0.0, 1.0, 0.0, 1.0, 1.0, 0.0, 1.0, 0.0, 0.0, 1.0, 0.0, 1.0, 1.0, 0.0, 1.0, 0.0, 0.0, 1.0, 0.0, 1.0, 1.0, 0.0, 1.0, 0.0, 0.0, 1.0, 0.0, 1.0, 1.0, 0.0, 1.0, 0.0, 0.0, 1.0, 0.0, 1.0, 1.0, 0.0, 1.0, 0.0, 0.0, 1.0, 0.0, 1.0, 1.0, 0.0, 1.0, 0.0, 0.0, 1.0, 0.0, 1.0, 1.0, 0.0, 1.0, 0.0, 0.0, 1.0, 0.0, 1.0, 1.0, 0.0, 1.0, 0.0, 0.0, 1.0, 0.0, 1.0, 1.0, 0.0, 1.0, 0.0, 0.0, 1.0, 0.0, 1.0, 1.0, 0.0, 1.0, 0.0, 0.0, 1.0, 0.0, 1.0, 1.0, 0.0, 1.0, 0.0, 0.0, 1.0, 0.0, 1.0, 1.0, 0.0, 1.0, 0.0, 0.0, 1.0, 0.0, 1.0, 1.0, 0.0, 1.0, 0.0, 0.0, 1.0, 0.0, 1.0, 1.0, 0.0, 1.0, 0.0, 0.0, 1.0, 0.0, 1.0, 1.0, 0.0, 1.0, 0.0, 0.0, 1.0, 0.0, 1.0, 1.0, 0.0, 1.0, 0.0, 0.0, 1.0, 0.0, 1.0, 1.0, 0.0, 1.0, 0.0, 0.0, 1.0, 0.0, 1.0, 1.0, 0.0, 1.0, 0.0, 0.0, 1.0, 0.0, 1.0, 1.0, 0.0, 1.0, 0.0, 0.0, 1.0, 0.0, 1.0, 1.0, 0.0, 1.0, 0.0, 0.0, 1.0, 0.0, 1.0, 1.0, 0.0, 1.0, 0.0, 0.0, 1.0, 0.0, 1.0, 1.0, 0.0, 1.0, 0.0, 0.0, 1.0, 0.0, 1.0, 1.0, 0.0, 1.0, 0.0, 0.0, 1.0, 0.0, 1.0, 1.0, 0.0, 1.0, 0.0, 0.0, 1.0, 0.0, 1.0, 1.0, 0.0, 1.0, 0.0, 0.0, 1.0, 0.0, 1.0, 1.0, 0.0, 1.0, 0.0, 0.0, 1.0, 0.0, 1.0, 1.0, 0.0, 1.0, 0.0, 0.0, 1.0, 0.0, 1.0, 1.0, 0.0, 1.0, 0.0, 0.0, 1.0, 0.0, 1.0, 1.0, 0.0, 1.0, 0.0, 0.0, 1.0, 0.0, 1.0, 1.0, 0.0, 1.0, 0.0, 0.0, 1.0, 0.0, 1.0, 1.0, 0.0, 1.0, 0.0, 0.0, 1.0, 0.0, 1.0, 1.0, 0.0, 1.0, 0.0, 0.0, 1.0, 0.0, 1.0, 1.0, 0.0, 1.0, 0.0, 0.0, 1.0, 0.0, 1.0, 1.0, 0.0, 1.0, 0.0, 0.0, 1.0, 0.0, 1.0, 1.0, 0.0, 1.0, 0.0, 0.0, 1.0, 0.0, 1.0, 1.0, 0.0, 1.0, 0.0, 0.0, 1.0, 0.0, 1.0, 1.0, 0.0, 1.0, 0.0, 0.0, 1.0, 0.0, 1.0, 1.0, 0.0, 1.0, 0.0, 0.0, 1.0, 0.0, 1.0, 1.0, 0.0, 1.0, 0.0, 0.0, 1.0, 0.0, 1.0, 1.0, 0.0, 1.0, 0.0, 0.0, 1.0, 0.0, 1.0, 1.0, 0.0, 1.0, 0.0, 0.0, 1.0, 0.0, 1.0, 1.0, 0.0, 1.0, 0.0, 0.0, 1.0, 0.0, 1.0, 1.0, 0.0, 1.0, 0.0, 0.0, 1.0, 0.0, 1.0, 1.0, 0.0, 1.0, 0.0, 0.0, 1.0, 0.0, 1.0, 1.0, 0.0, 1.0, 0.0, 0.0, 1.0, 0.0, 1.0, 1.0, 0.0, 1.0, 0.0, 0.0, 1.0, 0.0, 1.0, 1.0, 0.0, 1.0, 0.0, 0.0, 1.0, 0.0, 1.0, 1.0, 0.0, 1.0, 0.0, 0.0, 1.0, 0.0, 1.0, 1.0, 0.0, 1.0, 0.0, 0.0, 1.0, 0.0, 1.0, 1.0, 0.0, 1.0, 0.0, 0.0, 1.0, 0.0, 1.0, 1.0, 0.0, 1.0, 0.0, 0.0, 1.0, 0.0, 1.0, 1.0, 0.0, 1.0, 0.0, 0.0, 1.0, 0.0, 1.0, 1.0, 0.0, 1.0, 0.0, 0.0, 1.0, 0.0, 1.0, 1.0, 0.0, 1.0, 0.0, 0.0, 1.0, 0.0, 1.0, 1.0, 0.0, 1.0, 0.0, 0.0, 1.0, 0.0, 1.0, 1.0, 0.0, 1.0, 0.0, 0.0, 1.0, 0.0, 1.0, 1.0, 0.0, 1.0, 0.0, 0.0, 1.0, 0.0, 1.0, 1.0, 0.0, 1.0, 0.0, 0.0, 1.0, 0.0, 1.0, 1.0, 0.0, 1.0, 0.0, 0.0, 1.0, 0.0, 1.0, 1.0, 0.0, 1.0, 0.0, 0.0, 1.0, 0.0, 1.0, 1.0, 0.0, 1.0, 0.0, 0.0, 1.0, 0.0, 1.0, 1.0, 0.0, 1.0, 0.0, 0.0, 1.0, 0.0, 1.0, 1.0, 0.0, 1.0, 0.0, 0.0, 1.0, 0.0, 1.0, 1.0, 0.0, 1.0, 0.0, 0.0, 1.0, 0.0, 1.0, 1.0, 0.0, 1.0, 0.0, 0.0, 1.0, 0.0, 1.0, 1.0, 0.0, 1.0, 0.0, 0.0, 1.0, 0.0, 1.0, 1.0, 0.0, 1.0, 0.0, 0.0, 1.0, 0.0, 1.0, 1.0, 0.0, 1.0, 0.0, 0.0, 1.0, 0.0, 1.0, 1.0, 0.0, 1.0, 0.0, 0.0, 1.0, 0.0, 1.0, 1.0, 0.0, 1.0, 0.0, 0.0, 1.0, 0.0, 1.0, 1.0, 0.0, 1.0, 0.0, 0.0, 1.0, 0.0, 1.0, 1.0, 0.0, 1.0, 0.0, 0.0, 1.0, 0.0, 1.0, 1.0, 0.0, 1.0, 0.0, 0.0, 1.0, 0.0, 1.0, 1.0, 0.0, 1.0, 0.0, 0.0, 1.0, 0.0, 1.0, 1.0, 0.0, 1.0, 0.0, 0.0, 1.0, 0.0, 1.0, 1.0, 0.0, 1.0, 0.0, 0.0, 1.0, 0.0, 1.0, 1.0, 0.0, 1.0, 0.0, 0.0, 1.0, 0.0, 1.0, 1.0, 0.0, 1.0, 0.0, 0.0, 1.0, 0.0, 1.0, 1.0, 0.0, 1.0, 0.0, 0.0, 1.0, 0.0, 1.0, 1.0, 0.0, 1.0, 0.0, 0.0, 1.0, 0.0, 1.0, 1.0, 0.0, 1.0, 0.0, 0.0, 1.0, 0.0, 1.0, 1.0, 0.0, 1.0, 0.0, 0.0, 1.0, 0.0, 1.0, 1.0, 0.0, 1.0, 0.0, 0.0, 1.0, 0.0, 1.0, 1.0, 0.0, 1.0, 0.0, 0.0, 1.0, 0.0, 1.0, 1.0, 0.0, 1.0, 0.0, 0.0, 1.0, 0.0, 1.0, 1.0, 0.0, 1.0, 0.0, 0.0, 1.0, 0.0, 1.0, 1.0, 0.0, 1.0, 0.0, 0.0, 1.0, 0.0, 1.0, 1.0, 0.0, 1.0, 0.0, 0.0, 1.0, 0.0, 1.0, 1.0, 0.0, 1.0, 0.0, 0.0, 1.0, 0.0, 1.0, 1.0, 0.0, 1.0, 0.0, 0.0, 1.0, 0.0, 1.0, 1.0, 0.0, 1.0, 0.0, 0.0, 1.0, 0.0, 1.0, 1.0, 0.0, 1.0, 0.0, 0.0, 1.0, 0.0, 1.0, 1.0, 0.0, 1.0, 0.0, 0.0, 1.0, 0.0, 1.0, 1.0, 0.0, 1.0, 0.0, 0.0, 1.0, 0.0, 1.0, 1.0, 0.0, 1.0, 0.0, 0.0, 1.0, 0.0, 1.0, 1.0, 0.0, 1.0, 0.0, 0.0, 1.0, 0.0, 1.0, 1.0, 0.0, 1.0, 0.0, 0.0, 1.0, 0.0, 1.0, 1.0, 0.0, 1.0, 0.0, 0.0, 1.0, 0.0, 1.0, 1.0, 0.0, 1.0, 0.0, 0.0, 1.0, 0.0, 1.0, 1.0, 0.0, 1.0, 0.0, 0.0, 1.0, 0.0, 1.0, 1.0, 0.0, 1.0, 0.0, 0.0, 1.0, 0.0, 1.0, 1.0, 0.0, 1.0, 0.0, 0.0, 1.0, 0.0, 1.0, 1.0, 0.0, 1.0, 0.0, 0.0, 1.0, 0.0, 1.0, 1.0, 0.0, 1.0, 0.0, 0.0, 1.0, 0.0, 1.0, 1.0, 0.0, 1.0, 0.0, 0.0, 1.0, 0.0, 1.0, 1.0, 0.0, 1.0, 0.0, 0.0, 1.0, 0.0, 1.0, 1.0, 0.0, 1.0, 0.0, 0.0, 1.0, 0.0, 1.0, 1.0, 0.0, 1.0, 0.0, 0.0, 1.0, 0.0, 1.0, 1.0, 0.0, 1.0, 0.0, 0.0, 1.0, 0.0, 1.0, 1.0, 0.0, 1.0, 0.0, 0.0, 1.0, 0.0, 1.0, 1.0, 0.0, 1.0, 0.0, 0.0, 1.0, 0.0, 1.0, 1.0, 0.0, 1.0, 0.0, 0.0, 1.0, 0.0, 1.0, 1.0, 0.0, 1.0, 0.0, 0.0, 1.0, 0.0, 1.0, 1.0, 0.0, 1.0, 0.0, 0.0, 1.0, 0.0, 1.0, 1.0, 0.0, 1.0, 0.0, 0.0, 1.0, 0.0, 1.0, 1.0, 0.0, 1.0, 0.0, 0.0, 1.0, 0.0, 1.0, 1.0, 0.0, 1.0, 0.0, 0.0, 1.0, 0.0, 1.0, 1.0, 0.0, 1.0, 0.0, 0.0, 1.0, 0.0, 1.0, 1.0, 0.0, 1.0, 0.0, 0.0, 1.0, 0.0, 1.0, 1.0, 0.0, 1.0, 0.0, 0.0, 1.0, 0.0, 1.0, 1.0, 0.0, 1.0, 0.0, 0.0, 1.0, 0.0, 1.0, 1.0, 0.0, 1.0, 0.0, 0.0, 1.0, 0.0, 1.0, 1.0, 0.0, 1.0, 0.0, 0.0, 1.0, 0.0, 1.0, 1.0, 0.0, 1.0, 0.0, 0.0, 1.0, 0.0, 1.0, 1.0, 0.0, 1.0, 0.0, 0.0, 1.0, 0.0, 1.0, 1.0, 0.0, 1.0, 0.0, 0.0, 1.0, 0.0, 1.0, 1.0, 0.0, 1.0, 0.0, 0.0, 1.0, 0.0, 1.0, 1.0, 0.0, 1.0, 0.0, 0.0, 1.0, 0.0, 1.0, 1.0, 0.0, 1.0, 0.0, 0.0, 1.0, 0.0, 1.0, 1.0, 0.0, 1.0, 0.0, 0.0, 1.0, 0.0, 1.0, 1.0, 0.0, 1.0, 0.0, 0.0, 1.0, 0.0, 1.0, 1.0, 0.0, 1.0, 0.0, 0.0, 1.0, 0.0, 1.0, 1.0, 0.0, 1.0, 0.0, 0.0, 1.0, 0.0, 1.0, 1.0, 0.0, 1.0, 0.0, 0.0, 1.0, 0.0, 1.0, 1.0, 0.0, 1.0, 0.0, 0.0, 1.0, 0.0, 1.0, 1.0, 0.0, 1.0, 0.0, 0.0, 1.0, 0.0, 1.0, 1.0, 0.0, 1.0, 0.0, 0.0, 1.0, 0.0, 1.0, 1.0, 0.0, 1.0, 0.0, 0.0, 1.0, 0.0, 1.0, 1.0, 0.0, 1.0, 0.0, 0.0, 1.0, 0.0, 1.0, 1.0, 0.0, 1.0, 0.0, 0.0, 1.0, 0.0, 1.0, 1.0, 0.0, 1.0, 0.0, 0.0, 1.0, 0.0, 1.0, 1.0, 0.0, 1.0, 0.0, 0.0, 1.0, 0.0, 1.0, 1.0, 0.0, 1.0, 0.0, 0.0, 1.0, 0.0, 1.0, 1.0, 0.0, 1.0, 0.0, 0.0, 1.0, 0.0, 1.0, 1.0, 0.0, 1.0, 0.0, 0.0, 1.0, 0.0, 1.0, 1.0, 0.0, 1.0, 0.0, 0.0, 1.0, 0.0, 1.0, 1.0, 0.0, 1.0, 0.0, 0.0, 1.0, 0.0, 1.0, 1.0, 0.0, 1.0, 0.0, 0.0, 1.0, 0.0, 1.0, 1.0, 0.0, 1.0, 0.0, 0.0, 1.0, 0.0, 1.0, 1.0, 0.0, 1.0, 0.0, 0.0, 1.0, 0.0, 1.0, 1.0, 0.0, 1.0, 0.0, 0.0, 1.0, 0.0, 1.0, 1.0, 0.0, 1.0, 0.0, 0.0, 1.0, 0.0, 1.0, 1.0, 0.0, 1.0, 0.0, 0.0, 1.0, 0.0, 1.0, 1.0, 0.0, 1.0, 0.0, 0.0, 1.0, 0.0, 1.0, 1.0, 0.0, 1.0, 0.0, 0.0, 1.0, 0.0, 1.0, 1.0, 0.0, 1.0, 0.0, 0.0, 1.0, 0.0, 1.0, 1.0, 0.0, 1.0, 0.0, 0.0, 1.0, 0.0, 1.0, 1.0, 0.0, 1.0, 0.0, 0.0, 1.0, 0.0, 1.0, 1.0, 0.0, 1.0, 0.0, 0.0, 1.0, 0.0, 1.0, 1.0, 0.0, 1.0, 0.0, 0.0, 1.0, 0.0, 1.0, 1.0, 0.0, 1.0, 0.0, 0.0, 1.0, 0.0, 1.0, 1.0, 0.0, 1.0, 0.0, 0.0, 1.0, 0.0, 1.0, 1.0, 0.0, 1.0, 0.0, 0.0, 1.0, 0.0, 1.0, 1.0, 0.0, 1.0, 0.0, 0.0, 1.0, 0.0, 1.0, 1.0, 0.0, 1.0, 0.0, 0.0, 1.0, 0.0, 1.0, 1.0, 0.0, 1.0, 0.0, 0.0, 1.0, 0.0, 1.0, 1.0, 0.0, 1.0, 0.0, 0.0, 1.0, 0.0, 1.0, 1.0, 0.0, 1.0, 0.0, 0.0, 1.0, 0.0, 1.0, 1.0, 0.0, 1.0, 0.0, 0.0, 1.0, 0.0, 1.0, 1.0, 0.0, 1.0, 0.0, 0.0, 1.0, 0.0, 1.0, 1.0, 0.0, 1.0, 0.0, 0.0, 1.0, 0.0, 1.0, 1.0, 0.0, 1.0, 0.0, 0.0, 1.0, 0.0, 1.0, 1.0, 0.0, 1.0, 0.0, 0.0, 1.0, 0.0, 1.0, 1.0, 0.0, 1.0, 0.0, 0.0, 1.0, 0.0, 1.0, 1.0, 0.0, 1.0, 0.0, 0.0, 1.0, 0.0, 1.0, 1.0, 0.0, 1.0, 0.0, 0.0, 1.0, 0.0, 1.0, 1.0, 0.0, 1.0, 0.0, 0.0, 1.0, 0.0, 1.0, 1.0, 0.0, 1.0, 0.0, 0.0, 1.0, 0.0, 1.0, 1.0, 0.0, 1.0, 0.0, 0.0, 1.0, 0.0, 1.0, 1.0, 0.0, 1.0, 0.0, 0.0, 1.0, 0.0, 1.0, 1.0, 0.0, 1.0, 0.0, 0.0, 1.0, 0.0, 1.0, 1.0, 0.0, 1.0, 0.0, 0.0, 1.0, 0.0, 1.0, 1.0, 0.0, 1.0, 0.0, 0.0, 1.0, 0.0, 1.0, 1.0, 0.0, 1.0, 0.0, 0.0, 1.0, 0.0, 1.0, 1.0, 0.0, 1.0, 0.0, 0.0, 1.0, 0.0, 1.0, 1.0, 0.0, 1.0, 0.0, 0.0, 1.0, 0.0, 1.0, 1.0, 0.0, 1.0, 0.0, 0.0, 1.0, 0.0, 1.0, 1.0, 0.0, 1.0, 0.0, 0.0, 1.0, 0.0, 1.0, 1.0, 0.0, 1.0, 0.0, 0.0, 1.0, 0.0, 1.0, 1.0, 0.0, 1.0, 0.0, 0.0, 1.0, 0.0, 1.0, 1.0, 0.0, 1.0, 0.0, 0.0, 1.0, 0.0, 1.0, 1.0, 0.0, 1.0, 0.0, 0.0, 1.0, 0.0, 1.0, 1.0, 0.0, 1.0, 0.0, 0.0, 1.0, 0.0, 1.0, 1.0, 0.0, 1.0, 0.0, 0.0, 1.0, 0.0, 1.0, 1.0, 0.0, 1.0, 0.0, 0.0, 1.0, 0.0, 1.0, 1.0, 0.0, 1.0, 0.0, 0.0, 1.0, 0.0, 1.0, 1.0, 0.0, 1.0, 0.0, 0.0, 1.0, 0.0, 1.0, 1.0, 0.0, 1.0, 0.0, 0.0, 1.0, 0.0, 1.0, 1.0, 0.0, 1.0, 0.0, 0.0, 1.0, 0.0, 1.0, 1.0, 0.0, 1.0, 0.0, 0.0, 1.0, 0.0, 1.0, 1.0, 0.0, 1.0, 0.0, 0.0, 1.0, 0.0, 1.0, 1.0, 0.0, 1.0, 0.0, 0.0, 1.0, 0.0, 1.0, 1.0, 0.0, 1.0, 0.0, 0.0, 1.0, 0.0, 1.0, 1.0, 0.0, 1.0, 0.0, 0.0, 1.0, 0.0, 1.0, 1.0, 0.0, 1.0, 0.0, 0.0, 1.0, 0.0, 1.0, 1.0, 0.0, 1.0, 0.0, 0.0, 1.0, 0.0, 1.0, 1.0, 0.0, 1.0, 0.0, 0.0, 1.0, 0.0, 1.0, 1.0, 0.0, 1.0, 0.0, 0.0, 1.0, 0.0, 1.0, 1.0, 0.0, 1.0, 0.0, 0.0, 1.0, 0.0, 1.0, 1.0, 0.0, 1.0, 0.0, 0.0, 1.0, 0.0, 1.0, 1.0, 0.0, 1.0, 0.0, 0.0, 1.0, 0.0, 1.0, 1.0, 0.0, 1.0, 0.0, 0.0, 1.0, 0.0, 1.0, 1.0, 0.0, 1.0, 0.0, 0.0, 1.0, 0.0, 1.0, 1.0, 0.0, 1.0, 0.0, 0.0, 1.0, 0.0, 1.0, 1.0, 0.0, 1.0, 0.0, 0.0, 1.0, 0.0, 1.0, 1.0, 0.0, 1.0, 0.0, 0.0, 1.0, 0.0, 1.0, 1.0, 0.0, 1.0, 0.0, 0.0, 1.0, 0.0, 1.0, 1.0, 0.0, 1.0, 0.0, 0.0, 1.0, 0.0, 1.0, 1.0, 0.0, 1.0, 0.0, 0.0, 1.0, 0.0, 1.0, 1.0, 0.0, 1.0, 0.0, 0.0, 1.0, 0.0, 1.0, 1.0, 0.0, 1.0, 0.0, 0.0, 1.0, 0.0, 1.0, 1.0, 0.0, 1.0, 0.0, 0.0, 1.0, 0.0, 1.0, 1.0, 0.0, 1.0, 0.0, 0.0, 1.0, 0.0, 1.0, 1.0, 0.0, 1.0, 0.0, 0.0, 1.0, 0.0, 1.0, 1.0, 0.0, 1.0, 0.0, 0.0, 1.0, 0.0, 1.0, 1.0, 0.0, 1.0, 0.0, 0.0, 1.0, 0.0, 1.0, 1.0, 0.0, 1.0, 0.0, 0.0, 1.0, 0.0, 1.0, 1.0, 0.0, 1.0, 0.0, 0.0, 1.0, 0.0, 1.0, 1.0, 0.0, 1.0, 0.0, 0.0, 1.0, 0.0, 1.0, 1.0, 0.0, 1.0, 0.0, 0.0, 1.0, 0.0, 1.0, 1.0, 0.0, 1.0, 0.0, 0.0, 1.0, 0.0, 1.0, 1.0, 0.0, 1.0, 0.0, 0.0, 1.0, 0.0, 1.0, 1.0, 0.0, 1.0, 0.0, 0.0, 1.0, 0.0, 1.0, 1.0, 0.0, 1.0, 0.0, 0.0, 1.0, 0.0, 1.0, 1.0, 0.0, 1.0, 0.0, 0.0, 1.0, 0.0, 1.0, 1.0, 0.0, 1.0, 0.0, 0.0, 1.0, 0.0, 1.0, 1.0, 0.0, 1.0, 0.0, 0.0, 1.0, 0.0, 1.0, 1.0, 0.0, 1.0, 0.0, 0.0, 1.0, 0.0, 1.0, 1.0, 0.0, 1.0, 0.0, 0.0, 1.0, 0.0, 1.0, 1.0, 0.0, 1.0, 0.0, 0.0, 1.0, 0.0, 1.0, 1.0, 0.0, 1.0, 0.0, 0.0, 1.0, 0.0, 1.0, 1.0, 0.0, 1.0, 0.0, 0.0, 1.0, 0.0, 1.0, 1.0, 0.0, 1.0, 0.0, 0.0, 1.0, 0.0, 1.0, 1.0, 0.0, 1.0, 0.0, 0.0, 1.0, 0.0, 1.0, 1.0, 0.0, 1.0, 0.0, 0.0, 1.0, 0.0, 1.0, 1.0, 0.0, 1.0, 0.0, 0.0, 1.0, 0.0, 1.0, 1.0, 0.0, 1.0, 0.0, 0.0, 1.0, 0.0, 1.0, 1.0, 0.0, 1.0, 0.0, 0.0, 1.0, 0.0, 1.0, 1.0, 0.0, 1.0, 0.0, 0.0, 1.0, 0.0, 1.0, 1.0, 0.0, 1.0, 0.0, 0.0, 1.0, 0.0, 1.0, 1.0, 0.0, 1.0, 0.0, 0.0, 1.0, 0.0, 1.0, 1.0, 0.0, 1.0, 0.0, 0.0, 1.0, 0.0, 1.0, 1.0, 0.0, 1.0, 0.0, 0.0, 1.0, 0.0, 1.0, 1.0, 0.0, 1.0, 0.0, 0.0, 1.0, 0.0, 1.0, 1.0, 0.0, 1.0, 0.0, 0.0, 1.0, 0.0, 1.0, 1.0, 0.0, 1.0, 0.0, 0.0, 1.0, 0.0, 1.0, 1.0, 0.0, 1.0, 0.0, 0.0, 1.0, 0.0, 1.0, 1.0, 0.0, 1.0, 0.0, 0.0, 1.0, 0.0, 1.0, 1.0, 0.0, 1.0, 0.0, 0.0, 1.0, 0.0, 1.0, 1.0, 0.0, 1.0, 0.0, 0.0, 1.0, 0.0, 1.0, 1.0, 0.0, 1.0, 0.0, 0.0, 1.0, 0.0, 1.0, 1.0, 0.0, 1.0, 0.0, 0.0, 1.0, 0.0, 1.0, 1.0, 0.0, 1.0, 0.0, 0.0, 1.0, 0.0, 1.0, 1.0, 0.0, 1.0, 0.0, 0.0, 1.0, 0.0, 1.0, 1.0, 0.0, 1.0, 0.0, 0.0, 1.0, 0.0, 1.0, 1.0, 0.0, 1.0, 0.0, 0.0, 1.0, 0.0, 1.0, 1.0, 0.0, 1.0, 0.0, 0.0, 1.0, 0.0, 1.0, 1.0, 0.0, 1.0, 0.0, 0.0, 1.0, 0.0, 1.0, 1.0, 0.0, 1.0, 0.0, 0.0, 1.0, 0.0, 1.0, 1.0, 0.0, 1.0, 0.0, 0.0, 1.0, 0.0, 1.0, 1.0, 0.0, 1.0, 0.0, 0.0, 1.0, 0.0, 1.0, 1.0, 0.0, 1.0, 0.0, 0.0, 1.0, 0.0, 1.0, 1.0, 0.0, 1.0, 0.0, 0.0, 1.0, 0.0, 1.0, 1.0, 0.0, 1.0, 0.0, 0.0, 1.0, 0.0, 1.0, 1.0, 0.0, 1.0, 0.0, 0.0, 1.0, 0.0, 1.0, 1.0, 0.0, 1.0, 0.0, 0.0, 1.0, 0.0, 1.0, 1.0, 0.0, 1.0, 0.0, 0.0, 1.0, 0.0, 1.0, 1.0, 0.0, 1.0, 0.0, 0.0, 1.0, 0.0, 1.0, 1.0, 0.0, 1.0, 0.0, 0.0, 1.0, 0.0, 1.0, 1.0, 0.0, 1.0, 0.0, 0.0, 1.0, 0.0, 1.0, 1.0, 0.0, 1.0, 0.0, 0.0, 1.0, 0.0, 1.0, 1.0, 0.0, 1.0, 0.0, 0.0, 1.0, 0.0, 1.0, 1.0, 0.0, 1.0, 0.0, 0.0, 1.0, 0.0, 1.0, 1.0, 0.0, 1.0, 0.0, 0.0, 1.0, 0.0, 1.0, 1.0, 0.0, 1.0, 0.0, 0.0, 1.0, 0.0, 1.0, 1.0, 0.0, 1.0, 0.0, 0.0, 1.0, 0.0, 1.0, 1.0, 0.0, 1.0, 0.0, 0.0, 1.0, 0.0, 1.0, 1.0, 0.0, 1.0, 0.0, 0.0, 1.0, 0.0, 1.0, 1.0, 0.0, 1.0, 0.0, 0.0, 1.0, 0.0, 1.0, 1.0, 0.0, 1.0, 0.0, 0.0, 1.0, 0.0, 1.0, 1.0, 0.0, 1.0, 0.0, 0.0, 1.0, 0.0, 1.0, 1.0, 0.0, 1.0, 0.0, 0.0, 1.0, 0.0, 1.0, 1.0, 0.0, 1.0, 0.0, 0.0, 1.0, 0.0, 1.0, 1.0, 0.0, 1.0, 0.0, 0.0, 1.0, 0.0, 1.0, 1.0, 0.0, 1.0, 0.0, 0.0, 1.0, 0.0, 1.0, 1.0, 0.0, 1.0, 0.0, 0.0, 1.0, 0.0, 1.0, 1.0, 0.0, 1.0, 0.0, 0.0, 1.0, 0.0, 1.0, 1.0, 0.0, 1.0, 0.0, 0.0, 1.0, 0.0, 1.0, 1.0, 0.0, 1.0, 0.0, 0.0, 1.0, 0.0, 1.0, 1.0, 0.0, 1.0, 0.0, 0.0, 1.0, 0.0, 1.0, 1.0, 0.0, 1.0, 0.0, 0.0, 1.0, 0.0, 1.0, 1.0, 0.0, 1.0, 0.0, 0.0, 1.0, 0.0, 1.0, 1.0, 0.0, 1.0, 0.0, 0.0, 1.0, 0.0, 1.0, 1.0, 0.0, 1.0, 0.0, 0.0, 1.0, 0.0, 1.0, 1.0, 0.0, 1.0, 0.0, 0.0, 1.0, 0.0, 1.0, 1.0, 0.0, 1.0, 0.0, 0.0, 1.0, 0.0, 1.0, 1.0, 0.0, 1.0, 0.0, 0.0, 1.0, 0.0, 1.0, 1.0, 0.0, 1.0, 0.0, 0.0, 1.0, 0.0, 1.0, 1.0, 0.0, 1.0, 0.0, 0.0, 1.0, 0.0, 1.0, 1.0, 0.0, 1.0, 0.0, 0.0, 1.0, 0.0, 1.0, 1.0, 0.0, 1.0, 0.0, 0.0, 1.0, 0.0, 1.0, 1.0, 0.0, 1.0, 0.0, 0.0, 1.0, 0.0, 1.0, 1.0, 0.0, 1.0, 0.0, 0.0, 1.0, 0.0, 1.0, 1.0, 0.0, 1.0, 0.0, 0.0, 1.0, 0.0, 1.0, 1.0])
me_cube_001.materials.append(mat_material_001)
me_cube_001.use_remesh_preserve_volume = False
me_cube_001.use_remesh_preserve_attributes = False
me_cube_001.use_mirror_vertex_groups = False
me_cube_001.update()

# ---- objects
ob_plane_012 = bpy.data.objects.new('Plane.012', me_plane_010)
ob_plane_011 = bpy.data.objects.new('Plane.011', me_plane_009)
ob_plane_010 = bpy.data.objects.new('Plane.010', me_plane_008)
ob_plane_009 = bpy.data.objects.new('Plane.009', me_plane_007)
ob_plane_008 = bpy.data.objects.new('Plane.008', me_plane_006)
ob_plane_007 = bpy.data.objects.new('Plane.007', me_plane_005)
ob_plane_006 = bpy.data.objects.new('Plane.006', me_plane_004)
ob_plane_005 = bpy.data.objects.new('Plane.005', me_plane_003)
ob_plane_004 = bpy.data.objects.new('Plane.004', me_plane_002)
ob_plane_003 = bpy.data.objects.new('Plane.003', me_plane_001)
ob_plane_002 = bpy.data.objects.new('Plane.002', me_top_bools_001)
ob_plane_001 = bpy.data.objects.new('Plane.001', me_plane)
ob_lamp = bpy.data.objects.new('Lamp', light_lamp)
ob_camera = bpy.data.objects.new('Camera', cam_camera_001)
ob_plane = bpy.data.objects.new('Plane', me_top_bools)
ob_cube = bpy.data.objects.new('Cube', me_cube_001)

# ---- transforms, parenting, visibility, modifiers, constraints
ob_plane_012.location = (0.8683, -1.541, 1.63)
ob_plane_012.rotation_euler = (1.093, -0.2298, -1.425)
ob_plane_012.scale = (0.104, 0.104, 0.104)
ob_plane_012.lock_rotations_4d = False
ob_plane_012.empty_display_type = 'ARROWS'
ob_plane_012.color = (0.0, 0.0, 0.0, 1.0)
ob_plane_012.lineart.crease_threshold = 0.0
ob_plane_011.location = (-1.322, -3.201, 0.1247)
ob_plane_011.rotation_euler = (2.642, 3.013, 0.8514)
ob_plane_011.scale = (0.104, 0.104, 0.104)
ob_plane_011.lock_rotations_4d = False
ob_plane_011.empty_display_type = 'ARROWS'
ob_plane_011.color = (0.0, 0.0, 0.0, 1.0)
ob_plane_011.lineart.crease_threshold = 0.0
ob_plane_010.location = (0.1657, -1.639, -0.2806)
ob_plane_010.rotation_euler = (2.642, 3.013, 0.8882)
ob_plane_010.scale = (0.104, 0.104, 0.104)
ob_plane_010.lock_rotations_4d = False
ob_plane_010.empty_display_type = 'ARROWS'
ob_plane_010.color = (0.0, 0.0, 0.0, 1.0)
ob_plane_010.lineart.crease_threshold = 0.0
ob_plane_009.location = (0.01137, -1.605, -0.2682)
ob_plane_009.rotation_euler = (2.642, 3.013, 0.8643)
ob_plane_009.scale = (0.104, 0.104, 0.104)
ob_plane_009.lock_rotations_4d = False
ob_plane_009.empty_display_type = 'ARROWS'
ob_plane_009.color = (0.0, 0.0, 0.0, 1.0)
ob_plane_009.lineart.crease_threshold = 0.0
ob_plane_008.location = (-0.6235, -2.289, -0.2295)
ob_plane_008.rotation_euler = (2.642, 3.013, 0.8882)
ob_plane_008.scale = (0.104, 0.104, 0.104)
ob_plane_008.lock_rotations_4d = False
ob_plane_008.empty_display_type = 'ARROWS'
ob_plane_008.color = (0.0, 0.0, 0.0, 1.0)
ob_plane_008.lineart.crease_threshold = 0.0
ob_plane_007.location = (-0.6235, -2.289, -0.29)
ob_plane_007.rotation_euler = (2.642, 3.013, 0.8882)
ob_plane_007.scale = (0.104, 0.104, 0.104)
ob_plane_007.lock_rotations_4d = False
ob_plane_007.empty_display_type = 'ARROWS'
ob_plane_007.color = (0.0, 0.0, 0.0, 1.0)
ob_plane_007.lineart.crease_threshold = 0.0
ob_plane_006.location = (-1.089, -0.9333, -1.194)
ob_plane_006.rotation_euler = (0.0464, 1.993, 0.5784)
ob_plane_006.scale = (0.0997, 0.0997, 0.0997)
ob_plane_006.lock_rotations_4d = False
ob_plane_006.empty_display_type = 'ARROWS'
ob_plane_006.color = (0.0, 0.0, 0.0, 1.0)
ob_plane_006.lineart.crease_threshold = 0.0
ob_plane_005.location = (1.812, -0.03607, 0.8087)
ob_plane_005.rotation_euler = (-0.3872, -0.4234, -0.248)
ob_plane_005.scale = (0.104, 0.104, 0.104)
ob_plane_005.lock_rotations_4d = False
ob_plane_005.empty_display_type = 'ARROWS'
ob_plane_005.color = (0.0, 0.0, 0.0, 1.0)
ob_plane_005.lineart.crease_threshold = 0.0
ob_plane_004.location = (1.638, 0.3054, 0.7215)
ob_plane_004.rotation_euler = (-0.3872, -0.4234, -0.248)
ob_plane_004.scale = (0.104, 0.104, 0.104)
ob_plane_004.lock_rotations_4d = False
ob_plane_004.empty_display_type = 'ARROWS'
ob_plane_004.color = (0.0, 0.0, 0.0, 1.0)
ob_plane_004.lineart.crease_threshold = 0.0
ob_plane_003.location = (-0.1954, -2.603, -0.2781)
ob_plane_003.rotation_euler = (-0.4994, 0.1285, -1.809)
ob_plane_003.scale = (0.104, 0.104, 0.104)
ob_plane_003.lock_rotations_4d = False
ob_plane_003.empty_display_type = 'ARROWS'
ob_plane_003.color = (0.0, 0.0, 0.0, 1.0)
ob_plane_003.lineart.crease_threshold = 0.0
ob_plane_002.location = (-0.09585, -1.23, -0.06349)
ob_plane_002.rotation_euler = (3.111, 0.9467, -2.822)
ob_plane_002.scale = (0.104, 0.104, 0.104)
ob_plane_002.lock_rotations_4d = False
ob_plane_002.empty_display_type = 'ARROWS'
ob_plane_002.color = (0.0, 0.0, 0.0, 1.0)
ob_plane_002.lineart.crease_threshold = 0.0
ob_plane_001.location = (1.638, 0.3054, 0.7685)
ob_plane_001.rotation_euler = (-0.3872, -0.4234, -0.248)
ob_plane_001.scale = (0.104, 0.104, 0.104)
ob_plane_001.lock_rotations_4d = False
ob_plane_001.empty_display_type = 'ARROWS'
ob_plane_001.color = (0.0, 0.0, 0.0, 1.0)
ob_plane_001.lineart.crease_threshold = 0.0
ob_lamp.location = (2.157, 0.1418, 1.636)
ob_lamp.rotation_euler = (-0.3683, -0.5059, -0.3536)
ob_lamp.scale = (0.104, 0.104, 0.104)
ob_lamp.lock_rotations_4d = False
ob_lamp.empty_display_type = 'ARROWS'
ob_lamp.color = (0.0, 0.0, 0.0, 1.0)
ob_lamp.lineart.crease_threshold = 0.0
ob_camera.location = (1.817, 3.396, 3.871)
ob_camera.rotation_euler = (-0.7057, 0.4671, 0.01317)
ob_camera.scale = (0.104, 0.104, 0.104)
ob_camera.lock_rotations_4d = False
ob_camera.empty_display_type = 'ARROWS'
ob_camera.color = (0.0, 0.0, 0.0, 1.0)
ob_camera.lineart.crease_threshold = 0.0
ob_plane.location = (0.09949, -0.2343, 0.7657)
ob_plane.rotation_euler = (-0.08009, -0.8446, -0.2759)
ob_plane.scale = (0.104, 0.104, 0.104)
ob_plane.lock_rotations_4d = False
ob_plane.empty_display_type = 'ARROWS'
ob_plane.color = (0.0, 0.0, 0.0, 1.0)
ob_plane.lineart.crease_threshold = 0.0
ob_cube.location = (-0.03291, -0.2343, 0.7657)
ob_cube.rotation_euler = (-1.571, -0.0, 0.0)
ob_cube.scale = (0.104, 0.104, 0.104)
ob_cube.lock_rotations_4d = False
ob_cube.empty_display_type = 'ARROWS'
ob_cube.color = (0.0, 0.0, 0.0, 1.0)
ob_cube.lineart.crease_threshold = 0.0

# ---- collection membership
col_collection_1.objects.link(ob_plane_012)
col_collection_1.objects.link(ob_plane_011)
col_collection_1.objects.link(ob_plane_010)
col_collection_1.objects.link(ob_plane_009)
col_collection_1.objects.link(ob_plane_008)
col_collection_1.objects.link(ob_plane_007)
col_collection_1.objects.link(ob_plane_006)
col_collection_1.objects.link(ob_plane_005)
col_collection_1.objects.link(ob_plane_004)
col_collection_1.objects.link(ob_plane_003)
col_collection_1.objects.link(ob_plane_002)
col_collection_1.objects.link(ob_plane_001)
col_collection_1.objects.link(ob_lamp)
col_collection_1.objects.link(ob_camera)
col_collection_1.objects.link(ob_plane)
col_collection_1.objects.link(ob_cube)

# ---- scene / render settings (as saved in the file)
scene.camera = ob_camera
scene.frame_start = 1; scene.frame_end = 250; scene.frame_set(1)
scene.render.engine = 'BLENDER_EEVEE_NEXT'
scene.render.image_settings.file_format = 'JPEG'
scene.render.image_settings.color_mode = 'RGB'
scene.render.image_settings.compression = 90
scene.render.resolution_x = 800
scene.render.resolution_y = 600
scene.render.pixel_aspect_x = 100.0
scene.render.pixel_aspect_y = 100.0
scene.render.fps = 25
scene.render.dither_intensity = 0.0
scene.render.use_compositing = False
scene.render.use_sequencer = False
scene.render.bake_margin = 2
scene.render.bake_bias = 0.0
scene.render.use_stamp_time = False
scene.render.use_stamp_date = False
scene.render.use_stamp_frame = False
scene.render.use_stamp_camera = False
scene.render.use_stamp_scene = False
scene.render.use_stamp_filename = False
scene.render.use_stamp_render_time = False
scene.render.stamp_font_size = 0
scene.cycles.use_denoising = False
scene.cycles.samples = 10
scene.cycles.sampling_pattern = 'TABULATED_SOBOL'
scene.cycles.light_sampling_threshold = 0.0
scene.cycles.use_adaptive_sampling = False
scene.cycles.use_light_tree = False
scene.cycles.blur_glossy = 0.0
scene.cycles.volume_bounces = 1
scene.cycles.pixel_filter_type = 'GAUSSIAN'
scene.cycles.sample_clamp_indirect = 0.0
scene.view_settings.view_transform = 'Raw'
bpy.context.view_layer.update()
